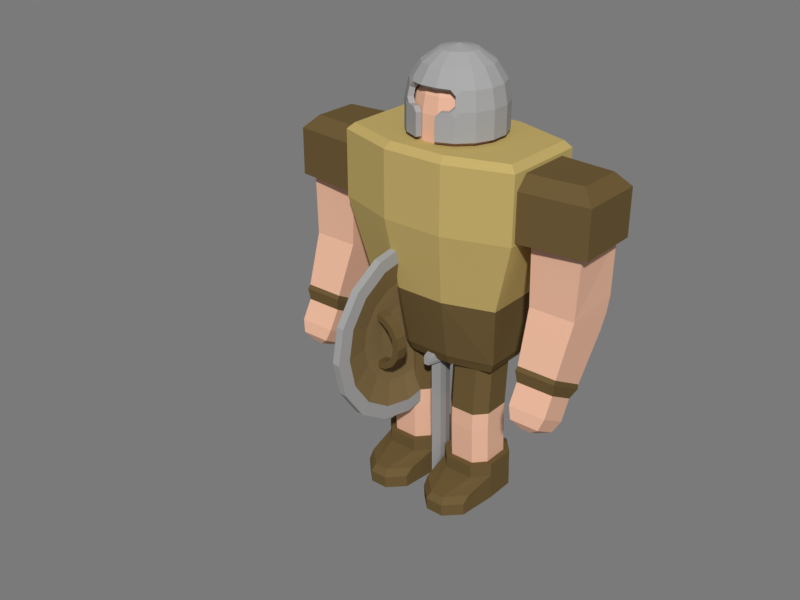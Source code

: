 # Source: Warrior.blend  (saved by Blender 2.79.0; exported with 4.5.12 LTS)
import bpy
from mathutils import Matrix  # noqa: F401  (used for matrix-valued properties, if any)

bpy.ops.wm.read_factory_settings(use_empty=True)
scene = bpy.context.scene
scene.name = 'Scene'

# ---- collections
col_collection_1 = bpy.data.collections.new('Collection 1'); scene.collection.children.link(col_collection_1)

# ---- materials (node trees are filled in below, after node groups)
mat_skin = bpy.data.materials.new('Skin')
mat_skin.alpha_threshold = 0.0
mat_skin.use_transparent_shadow = False
mat_skin.diffuse_color = (0.8, 0.4684, 0.3278, 1.0)
mat_skin.roughness = 0.5
mat_shirt = bpy.data.materials.new('Shirt')
mat_shirt.alpha_threshold = 0.0
mat_shirt.use_transparent_shadow = False
mat_shirt.diffuse_color = (0.5277, 0.3997, 0.1415, 1.0)
mat_shirt.roughness = 0.5
mat_leather = bpy.data.materials.new('Leather')
mat_leather.alpha_threshold = 0.0
mat_leather.use_transparent_shadow = False
mat_leather.diffuse_color = (0.1473, 0.09768, 0.03795, 1.0)
mat_leather.roughness = 0.5
mat_metal = bpy.data.materials.new('Metal')
mat_metal.alpha_threshold = 0.0
mat_metal.use_transparent_shadow = False
mat_metal.diffuse_color = (0.3672, 0.3672, 0.3672, 1.0)
mat_metal.roughness = 0.5
mat_wood = bpy.data.materials.new('Wood')
mat_wood.alpha_threshold = 0.0
mat_wood.use_transparent_shadow = False
mat_wood.diffuse_color = (0.233, 0.1607, 0.07013, 1.0)
mat_wood.roughness = 0.5

# ---- material node trees

# ---- world
world_world = bpy.data.worlds.new('World'); scene.world = world_world
world_world.use_nodes = True; world_world.node_tree.nodes.clear()
_N = world_world.node_tree.nodes; _L = world_world.node_tree.links
n0 = _N.new('ShaderNodeOutputWorld'); n0.name = 'World Output'; n0.location = (300, 300)
n1 = _N.new('ShaderNodeBackground'); n1.name = 'Background'; n1.location = (10, 300)
n1.inputs[0].default_value = (0.06525, 0.06525, 0.06525, 1.0)
n1.inputs[1].default_value = 3.0
_L.new(n1.outputs[0], n0.inputs[0])
n0.is_active_output = True
world_world.color = (0.05088, 0.05088, 0.05088)
world_world.use_sun_shadow = False
world_world.sun_shadow_jitter_overblur = 0.0
world_world.cycles.sampling_method = 'MANUAL'
world_world.light_settings.ao_factor = 0.25

# ---- meshes
me_cube_001 = bpy.data.meshes.new('Cube.001')
me_cube_001.from_pydata([(0.1808, -0.161, 2.075), (0.3261, -0.3211, 2.075), (0.3261, 0.3703, 2.075), (0.1808, 0.2103, 2.075), (0.6633, -0.3211, 2.075), (0.8086, -0.161, 2.075), (0.8086, 0.2103, 2.075), (0.6633, 0.3703, 2.075), (0.8082, -0.2083, 1.345), (0.8082, -0.2083, 1.091), (0.6629, -0.3683, 1.091), (0.6629, -0.3683, 1.345), (0.6629, 0.323, 1.345), (0.6629, 0.323, 1.091), (0.8082, 0.163, 1.091), (0.8082, 0.163, 1.345), (0.1804, 0.163, 1.345), (0.1804, 0.163, 1.091), (0.3257, 0.323, 1.091), (0.3257, 0.323, 1.345), (0.1804, -0.2083, 1.091), (0.1804, -0.2083, 1.345), (0.3257, -0.3683, 1.345), (0.3257, -0.3683, 1.091), (-1.016, -0.4569, 3.034), (-1.289, -0.5815, 4.029), (-1.289, 0.6382, 4.029), (-1.016, 0.5136, 3.034), (1.289, 0.6382, 4.029), (1.016, 0.5136, 3.034), (1.289, -0.5815, 4.029), (1.016, -0.4569, 3.034), (-0.8695, -0.2868, 2.036), (-0.9371, -0.3374, 2.186), (-0.8695, 0.3435, 2.036), (-0.9371, 0.3941, 2.186), (0.8695, -0.2868, 2.036), (0.9371, -0.3374, 2.186), (0.8695, 0.3435, 2.036), (0.9371, 0.3941, 2.186), (-1.201, -0.5215, 5.031), (-1.289, -0.5815, 4.943), (-1.201, 0.5782, 5.031), (-1.289, 0.6382, 4.943), (1.201, -0.5215, 5.031), (1.289, -0.5815, 4.943), (1.201, 0.5782, 5.031), (1.289, 0.6382, 4.943), (0.1806, -0.1824, 0.5642), (0.3259, 0.3489, 0.5642), (0.8084, 0.1889, 0.5642), (0.6631, -0.3424, 0.5642), (0.8084, -0.1824, 0.5642), (0.6631, 0.3489, 0.5642), (0.1806, 0.1889, 0.5642), (0.3259, -0.3424, 0.5642), (0.09894, -0.1918, 0.004708), (0.09936, -0.2146, 0.5628), (0.2902, 0.4286, 0.5677), (0.2911, 0.4503, 0.004708), (0.09953, 0.2425, 0.004708), (0.8903, 0.2197, 0.5656), (0.8898, 0.2425, 0.004708), (0.6983, 0.4503, 0.004708), (0.6981, -0.4224, 0.5608), (0.8904, -0.1918, 0.004708), (0.8897, -0.2146, 0.5629), (0.6988, 0.4286, 0.5677), (0.09877, 0.2197, 0.5656), (0.2909, -0.4224, 0.5607), (0.09926, -0.2092, 0.3781), (0.2904, 0.4338, 0.383), (0.8902, 0.2251, 0.3809), (0.6983, -0.4173, 0.3761), (0.8899, -0.2092, 0.3782), (0.6987, 0.4338, 0.383), (0.09895, 0.2251, 0.3809), (0.2908, -0.4173, 0.376), (0.1567, -0.735, 0.004708), (0.368, -0.944, 0.004708), (0.6214, -0.944, 0.004708), (0.8326, -0.735, 0.004708), (0.1569, -0.7473, 0.1814), (0.1408, -0.6395, 0.2806), (0.6211, -0.9557, 0.1793), (0.5928, -0.8876, 0.2695), (0.8483, -0.6396, 0.2806), (0.8323, -0.7473, 0.1815), (0.3682, -0.9557, 0.1793), (0.3954, -0.8867, 0.2697), (-0.04215, 0.2402, 5.91), (-0.07788, 0.4199, 5.784), (-0.1018, 0.5399, 5.595), (-1.542e-07, 0.02834, 5.954), (0.04215, 0.2402, 5.91), (0.07788, 0.4199, 5.784), (0.1018, 0.5399, 5.595), (0.1101, 0.582, 5.372), (0.12, 0.208, 5.91), (0.2218, 0.3603, 5.784), (0.2898, 0.462, 5.595), (0.3136, 0.4977, 5.372), (0.1796, 0.1484, 5.91), (0.3319, 0.2501, 5.784), (0.4337, 0.3181, 5.595), (0.4694, 0.342, 5.372), (0.2119, 0.07048, 5.91), (0.3915, 0.1062, 5.784), (0.5115, 0.1301, 5.595), (0.5537, 0.1385, 5.372), (0.2119, -0.01381, 5.91), (0.3915, -0.04954, 5.784), (0.5115, -0.07342, 5.595), (0.5537, -0.0818, 5.372), (0.1796, -0.09169, 5.91), (0.3319, -0.1934, 5.784), (0.4337, -0.2614, 5.595), (0.4694, -0.2853, 5.372), (0.12, -0.1513, 5.91), (0.2218, -0.3036, 5.784), (0.2898, -0.4053, 5.595), (0.3136, -0.4411, 5.372), (0.04215, -0.1836, 5.91), (0.07788, -0.3632, 5.784), (0.1018, -0.4832, 5.595), (0.1101, -0.5254, 5.372), (-0.04215, -0.1836, 5.91), (-0.07788, -0.3632, 5.784), (-0.1018, -0.4832, 5.595), (-0.1101, -0.5254, 5.372), (-0.12, -0.1513, 5.91), (-0.2218, -0.3036, 5.784), (-0.2898, -0.4053, 5.595), (-0.3136, -0.4411, 5.372), (-0.1796, -0.09169, 5.91), (-0.3319, -0.1934, 5.784), (-0.4337, -0.2614, 5.595), (-0.4694, -0.2853, 5.372), (-0.2119, -0.01381, 5.91), (-0.3915, -0.04954, 5.784), (-0.5115, -0.07342, 5.595), (-0.5537, -0.0818, 5.372), (-0.2119, 0.07048, 5.91), (-0.3915, 0.1062, 5.784), (-0.5115, 0.1301, 5.595), (-0.5537, 0.1385, 5.372), (-0.1796, 0.1484, 5.91), (-0.3319, 0.2501, 5.784), (-0.4337, 0.3181, 5.595), (-0.4694, 0.342, 5.372), (-0.12, 0.208, 5.91), (-0.2218, 0.3603, 5.784), (-0.2898, 0.462, 5.595), (-0.3136, 0.4977, 5.372), (-0.1101, 0.582, 5.372), (0.1101, 0.582, 5.014), (0.3136, 0.4977, 5.014), (0.4694, 0.342, 5.014), (0.5537, 0.1385, 5.014), (0.5537, -0.0818, 5.014), (0.4694, -0.2853, 5.014), (0.3136, -0.4411, 5.014), (0.1101, -0.5254, 5.014), (-0.1101, -0.5254, 5.014), (-0.3136, -0.4411, 5.014), (-0.4694, -0.2853, 5.014), (-0.5537, -0.0818, 5.014), (-0.5537, 0.1385, 5.014), (-0.4694, 0.342, 5.014), (-0.3136, 0.4977, 5.014), (-0.1101, 0.582, 5.014), (0.3385, -0.6816, 3.034), (-0.3385, -0.6816, 3.034), (0.4296, -0.8639, 4.029), (-0.4296, -0.8639, 4.029), (-0.3385, 0.7383, 3.034), (0.3385, 0.7383, 3.034), (-0.4296, 0.9205, 4.029), (0.4296, 0.9205, 4.029), (0.2898, 0.4894, 2.036), (-0.2898, 0.4894, 2.036), (-0.3124, 0.5634, 2.186), (0.3124, 0.5634, 2.186), (-0.2898, -0.4327, 2.036), (0.2898, -0.4327, 2.036), (0.3124, -0.5067, 2.186), (-0.3124, -0.5067, 2.186), (-0.4003, 0.8327, 5.031), (0.4003, 0.8327, 5.031), (0.4296, 0.9205, 4.943), (-0.4296, 0.9205, 4.943), (0.4003, -0.776, 5.031), (-0.4003, -0.776, 5.031), (-0.4296, -0.8639, 4.943), (0.4296, -0.8639, 4.943), (-0.3954, -0.8867, 0.2697), (-0.3682, -0.9557, 0.1793), (-0.8323, -0.7473, 0.1815), (-0.8483, -0.6396, 0.2806), (-0.5928, -0.8876, 0.2695), (-0.6211, -0.9557, 0.1793), (-0.1408, -0.6395, 0.2806), (-0.1569, -0.7473, 0.1814), (-0.8326, -0.735, 0.004708), (-0.6214, -0.944, 0.004708), (-0.368, -0.944, 0.004708), (-0.1567, -0.735, 0.004708), (-0.2908, -0.4173, 0.376), (-0.09895, 0.2251, 0.3809), (-0.6987, 0.4338, 0.383), (-0.8899, -0.2092, 0.3782), (-0.6983, -0.4173, 0.3761), (-0.8902, 0.2251, 0.3809), (-0.2904, 0.4338, 0.383), (-0.09926, -0.2092, 0.3781), (-0.2909, -0.4224, 0.5607), (-0.09877, 0.2197, 0.5656), (-0.6988, 0.4286, 0.5677), (-0.8897, -0.2146, 0.5629), (-0.8904, -0.1918, 0.004708), (-0.6981, -0.4224, 0.5608), (-0.6983, 0.4503, 0.004708), (-0.8898, 0.2425, 0.004708), (-0.8903, 0.2197, 0.5656), (-0.09953, 0.2425, 0.004708), (-0.2911, 0.4503, 0.004708), (-0.2902, 0.4286, 0.5677), (-0.09936, -0.2146, 0.5628), (-0.09894, -0.1918, 0.004708), (-0.3259, -0.3424, 0.5642), (-0.1806, 0.1889, 0.5642), (-0.6631, 0.3489, 0.5642), (-0.8084, -0.1824, 0.5642), (-0.6631, -0.3424, 0.5642), (-0.8084, 0.1889, 0.5642), (-0.3259, 0.3489, 0.5642), (-0.1806, -0.1824, 0.5642), (-0.3257, -0.3683, 1.091), (-0.3257, -0.3683, 1.345), (-0.1804, -0.2083, 1.345), (-0.1804, -0.2083, 1.091), (-0.3257, 0.323, 1.345), (-0.3257, 0.323, 1.091), (-0.1804, 0.163, 1.091), (-0.1804, 0.163, 1.345), (-0.8082, 0.163, 1.345), (-0.8082, 0.163, 1.091), (-0.6629, 0.323, 1.091), (-0.6629, 0.323, 1.345), (-0.6629, -0.3683, 1.345), (-0.6629, -0.3683, 1.091), (-0.8082, -0.2083, 1.091), (-0.8082, -0.2083, 1.345), (-0.6633, 0.3703, 2.075), (-0.8086, 0.2103, 2.075), (-0.8086, -0.161, 2.075), (-0.6633, -0.3211, 2.075), (-0.1808, 0.2103, 2.075), (-0.3261, 0.3703, 2.075), (-0.3261, -0.3211, 2.075), (-0.1808, -0.161, 2.075), (1.279, -0.5233, 4.07), (1.279, 0.58, 4.07), (2.221, -0.4287, 4.07), (2.221, 0.4854, 4.07), (1.405, 0.4438, 4.07), (1.405, -0.3399, 4.07), (2.101, 0.4438, 4.07), (2.101, -0.3399, 4.07), (1.41, 0.4303, 3.274), (1.433, -0.3481, 3.207), (2.095, 0.4303, 3.274), (1.42, 0.3869, 3.049), (2.085, 0.3869, 3.049), (2.072, -0.3481, 3.207), (1.433, 0.3042, 2.841), (2.072, 0.3042, 2.841), (2.026, -0.04786, 2.204), (1.48, -0.04786, 2.204), (1.48, -0.6047, 2.517), (2.026, -0.6047, 2.517), (1.472, -0.06952, 2.145), (1.472, -0.6439, 2.468), (2.034, -0.6439, 2.468), (2.034, -0.06952, 2.145), (1.495, -0.2202, 2.073), (1.495, -0.6266, 2.302), (2.011, -0.6266, 2.302), (2.011, -0.2202, 2.073), (1.279, -0.5233, 4.72), (1.279, -0.3522, 4.899), (1.279, 0.4089, 4.899), (1.279, 0.58, 4.72), (2.042, -0.287, 4.899), (2.221, -0.4287, 4.72), (2.042, 0.3437, 4.899), (2.221, 0.4854, 4.72), (1.495, -0.3682, 1.81), (1.682, -0.6076, 1.679), (1.55, -0.4853, 1.688), (1.682, -0.7618, 1.766), (1.495, -0.7745, 2.038), (1.55, -0.8178, 1.875), (2.011, -0.7745, 2.038), (1.823, -0.7618, 1.766), (1.956, -0.8178, 1.875), (1.823, -0.6076, 1.679), (2.011, -0.3682, 1.81), (1.956, -0.4853, 1.688), (-1.279, -0.5233, 4.07), (-1.279, 0.58, 4.07), (-2.221, -0.4287, 4.07), (-2.221, 0.4854, 4.07), (-1.405, 0.4438, 4.07), (-1.405, -0.3399, 4.07), (-2.101, 0.4438, 4.07), (-2.101, -0.3399, 4.07), (-1.41, 0.4303, 3.274), (-1.433, -0.3481, 3.207), (-2.095, 0.4303, 3.274), (-1.42, 0.3869, 3.049), (-2.085, 0.3869, 3.049), (-2.072, -0.3481, 3.207), (-1.433, 0.3042, 2.841), (-2.072, 0.3042, 2.841), (-2.026, -0.04786, 2.204), (-1.48, -0.04786, 2.204), (-1.48, -0.6047, 2.517), (-2.026, -0.6047, 2.517), (-1.472, -0.06952, 2.145), (-1.472, -0.6439, 2.468), (-2.034, -0.6439, 2.468), (-2.034, -0.06952, 2.145), (-1.495, -0.2202, 2.073), (-1.495, -0.6266, 2.302), (-2.011, -0.6266, 2.302), (-2.011, -0.2202, 2.073), (-1.279, -0.5233, 4.72), (-1.279, -0.3522, 4.899), (-1.279, 0.4089, 4.899), (-1.279, 0.58, 4.72), (-2.042, -0.287, 4.899), (-2.221, -0.4287, 4.72), (-2.042, 0.3437, 4.899), (-2.221, 0.4854, 4.72), (-1.495, -0.3682, 1.81), (-1.682, -0.6076, 1.679), (-1.55, -0.4853, 1.688), (-1.682, -0.7618, 1.766), (-1.495, -0.7745, 2.038), (-1.55, -0.8178, 1.875), (-2.011, -0.7745, 2.038), (-1.823, -0.7618, 1.766), (-1.956, -0.8178, 1.875), (-1.823, -0.6076, 1.679), (-2.011, -0.3682, 1.81), (-1.956, -0.4853, 1.688), (-0.04299, 0.2445, 6.003), (-0.07943, 0.4277, 5.874), (-0.1038, 0.5501, 5.681), (9.855e-07, 0.02833, 6.048), (0.04299, 0.2445, 6.003), (0.07944, 0.4277, 5.874), (0.1038, 0.5501, 5.681), (0.1123, 0.5931, 5.454), (0.1224, 0.2116, 6.003), (0.2262, 0.3669, 5.874), (0.2956, 0.4707, 5.681), (0.3199, 0.5071, 5.454), (0.1832, 0.1508, 6.003), (0.3386, 0.2545, 5.874), (0.4423, 0.3239, 5.681), (0.4788, 0.3482, 5.454), (0.2161, 0.07132, 6.003), (0.3994, 0.1078, 5.874), (0.5218, 0.1321, 5.681), (0.5648, 0.1407, 5.454), (0.2161, -0.01466, 6.003), (0.3994, -0.05111, 5.874), (0.5218, -0.07546, 5.681), (0.5648, -0.08401, 5.454), (0.1832, -0.0941, 6.003), (0.3386, -0.1979, 5.874), (0.4423, -0.2672, 5.681), (0.4788, -0.2916, 5.454), (0.1224, -0.1549, 6.003), (0.2262, -0.3102, 5.874), (0.04299, -0.1878, 6.003), (0.07944, -0.371, 5.874), (0.1038, -0.4934, 5.681), (-0.04299, -0.1878, 6.003), (-0.07943, -0.371, 5.874), (-0.1038, -0.4934, 5.681), (-0.1224, -0.1549, 6.003), (-0.2262, -0.3102, 5.874), (-0.1832, -0.0941, 6.003), (-0.3386, -0.1979, 5.874), (-0.4423, -0.2672, 5.681), (-0.4788, -0.2916, 5.454), (-0.2161, -0.01466, 6.003), (-0.3993, -0.0511, 5.874), (-0.5218, -0.07546, 5.681), (-0.5648, -0.08401, 5.454), (-0.2161, 0.07132, 6.003), (-0.3993, 0.1078, 5.874), (-0.5218, 0.1321, 5.681), (-0.5648, 0.1407, 5.454), (-0.1832, 0.1508, 6.003), (-0.3386, 0.2545, 5.874), (-0.4423, 0.3239, 5.681), (-0.4788, 0.3482, 5.454), (-0.1224, 0.2116, 6.003), (-0.2262, 0.3669, 5.874), (-0.2956, 0.4707, 5.681), (-0.3199, 0.5071, 5.454), (-0.1123, 0.5931, 5.454), (0.1123, 0.5931, 5.088), (0.3199, 0.5071, 5.088), (0.4788, 0.3482, 5.088), (0.5648, 0.1407, 5.088), (0.5648, -0.08401, 5.088), (0.4788, -0.2916, 5.088), (0.3199, -0.4505, 5.088), (0.1123, -0.5364, 5.088), (-0.1123, -0.5364, 5.088), (-0.3199, -0.4505, 5.088), (-0.4788, -0.2916, 5.088), (-0.5648, -0.08401, 5.088), (-0.5648, 0.1407, 5.088), (-0.4788, 0.3482, 5.088), (-0.3199, 0.5071, 5.088), (-0.1123, 0.5931, 5.088), (-0.04939, 0.2767, 6.075), (-0.09074, 0.4845, 5.928), (-0.1182, 0.6227, 5.71), (9.808e-07, 0.02833, 6.127), (0.04939, 0.2767, 6.075), (0.09074, 0.4845, 5.928), (0.1182, 0.6227, 5.71), (0.1278, 0.6708, 5.462), (0.1407, 0.2388, 6.075), (0.2584, 0.4151, 5.928), (0.3367, 0.5322, 5.71), (0.3639, 0.573, 5.462), (0.2105, 0.169, 6.075), (0.3867, 0.2867, 5.928), (0.5039, 0.365, 5.71), (0.5446, 0.3923, 5.462), (0.2483, 0.07772, 6.075), (0.4562, 0.1191, 5.928), (0.5944, 0.1466, 5.71), (0.6425, 0.1561, 5.462), (0.2483, -0.02106, 6.075), (0.4562, -0.06241, 5.928), (0.5944, -0.0899, 5.71), (0.6425, -0.09946, 5.462), (0.2105, -0.1123, 6.075), (0.3867, -0.2301, 5.928), (0.5039, -0.3084, 5.71), (0.5446, -0.3356, 5.462), (0.1407, -0.1822, 6.075), (0.2584, -0.3584, 5.928), (0.04939, -0.22, 6.075), (0.09074, -0.4279, 5.928), (0.1168, -0.5589, 5.725), (-0.04939, -0.22, 6.075), (-0.09074, -0.4279, 5.928), (-0.1168, -0.5589, 5.725), (-0.1407, -0.1822, 6.075), (-0.2584, -0.3584, 5.928), (-0.2105, -0.1123, 6.075), (-0.3867, -0.2301, 5.928), (-0.5039, -0.3084, 5.71), (-0.5446, -0.3356, 5.462), (-0.2483, -0.02106, 6.075), (-0.4562, -0.06241, 5.928), (-0.5944, -0.0899, 5.71), (-0.6425, -0.09946, 5.462), (-0.2483, 0.07772, 6.075), (-0.4562, 0.1191, 5.928), (-0.5944, 0.1466, 5.71), (-0.6425, 0.1561, 5.462), (-0.2105, 0.169, 6.075), (-0.3867, 0.2867, 5.928), (-0.5039, 0.365, 5.71), (-0.5446, 0.3923, 5.462), (-0.1407, 0.2388, 6.075), (-0.2584, 0.4151, 5.928), (-0.3367, 0.5322, 5.71), (-0.3639, 0.573, 5.462), (-0.1278, 0.6708, 5.462), (0.1279, 0.6711, 5.088), (0.3641, 0.5733, 5.088), (0.5449, 0.3924, 5.088), (0.6428, 0.1562, 5.088), (0.6428, -0.09953, 5.088), (0.5449, -0.3358, 5.088), (0.3641, -0.5166, 5.088), (0.1428, -0.6099, 5.088), (-0.1428, -0.6099, 5.088), (-0.3641, -0.5166, 5.088), (-0.5449, -0.3358, 5.088), (-0.6428, -0.09953, 5.088), (-0.6428, 0.1562, 5.088), (-0.5449, 0.3924, 5.088), (-0.3641, 0.5733, 5.088), (-0.1279, 0.6711, 5.088), (0.3024, -0.4243, 5.617), (0.2351, -0.439, 5.681), (0.2764, -0.3853, 5.735), (0.3404, -0.3692, 5.681), (0.2593, -0.4756, 5.454), (0.3132, -0.4404, 5.517), (0.3648, -0.4056, 5.454), (0.3199, -0.4505, 5.391), (0.1123, -0.5364, 5.391), (0.1709, -0.5122, 5.454), (-0.1709, -0.5122, 5.454), (-0.1123, -0.5364, 5.391), (-0.2351, -0.439, 5.681), (-0.3024, -0.4243, 5.617), (-0.3404, -0.3692, 5.681), (-0.2764, -0.3853, 5.735), (-0.3132, -0.4404, 5.517), (-0.2593, -0.4756, 5.454), (-0.3199, -0.4505, 5.391), (-0.3648, -0.4056, 5.454), (0.2794, -0.4946, 5.718), (0.3471, -0.4813, 5.651), (0.3851, -0.426, 5.714), (0.3197, -0.4427, 5.768), (0.3613, -0.503, 5.522), (0.308, -0.5392, 5.458), (0.3675, -0.514, 5.396), (0.4128, -0.4685, 5.46), (0.2011, -0.585, 5.455), (0.1428, -0.6099, 5.391), (-0.3471, -0.4813, 5.651), (-0.2794, -0.4946, 5.718), (-0.3197, -0.4427, 5.768), (-0.3851, -0.426, 5.714), (-0.308, -0.5392, 5.458), (-0.3613, -0.503, 5.522), (-0.4128, -0.4685, 5.46), (-0.3675, -0.514, 5.396), (-0.1428, -0.6099, 5.391), (-0.2011, -0.585, 5.455)], [], [(187, 42, 40, 192), (28, 47, 45, 30), (25, 41, 43, 26), (186, 172, 24, 33), (178, 189, 47, 28), (11, 4, 1, 22), (15, 6, 5, 8), (18, 19, 12, 13), (6, 7, 2, 3, 0, 1, 4, 5), (21, 0, 3, 16), (19, 2, 7, 12), (49, 18, 13, 53), (23, 22, 21, 20), (55, 23, 20, 48), (19, 18, 17, 16), (2, 19, 16, 3), (22, 1, 0, 21), (49, 53, 67, 58), (15, 14, 13, 12), (6, 15, 12, 7), (11, 10, 9, 8), (4, 11, 8, 5), (182, 176, 29, 39), (172, 174, 25, 24), (48, 20, 17, 54), (29, 28, 30, 31), (39, 29, 31, 37), (176, 178, 28, 29), (179, 38, 36, 184), (24, 25, 26, 27), (34, 32, 33, 35), (180, 34, 35, 181), (36, 38, 39, 37), (184, 36, 37, 185), (33, 24, 27, 35), (20, 21, 16, 17), (50, 14, 9, 52), (14, 15, 8, 9), (51, 10, 23, 55), (10, 11, 22, 23), (40, 42, 43, 41), (188, 46, 47, 189), (46, 44, 45, 47), (192, 40, 41, 193), (174, 193, 41, 25), (55, 48, 57, 69), (10, 51, 52, 9), (14, 50, 53, 13), (18, 49, 54, 17), (54, 49, 58, 68), (53, 50, 61, 67), (71, 59, 60, 76), (72, 62, 63, 75), (73, 64, 69, 77), (72, 61, 66, 74), (70, 57, 68, 76), (77, 69, 57, 70), (71, 58, 67, 75), (51, 55, 69, 64), (50, 52, 66, 61), (48, 54, 68, 57), (52, 51, 64, 66), (59, 71, 75, 63), (222, 221, 225, 224, 228, 206, 205, 204, 203, 219), (56, 70, 76, 60), (62, 72, 74, 65), (84, 80, 81, 87), (64, 73, 74, 66), (61, 72, 75, 67), (58, 71, 76, 68), (80, 84, 88, 79), (85, 86, 74, 73), (65, 74, 86, 87, 81), (79, 88, 82, 78), (73, 77, 89, 85), (89, 83, 82, 88), (85, 89, 88, 84), (84, 87, 86, 85), (70, 56, 78, 82, 83), (70, 83, 89, 77), (154, 92, 96, 97), (91, 90, 94, 95), (92, 91, 95, 96), (90, 93, 94), (95, 94, 98, 99), (96, 95, 99, 100), (94, 93, 98), (97, 96, 100, 101), (100, 99, 103, 104), (98, 93, 102), (101, 100, 104, 105), (99, 98, 102, 103), (102, 93, 106), (105, 104, 108, 109), (103, 102, 106, 107), (104, 103, 107, 108), (109, 108, 112, 113), (107, 106, 110, 111), (108, 107, 111, 112), (106, 93, 110), (112, 111, 115, 116), (110, 93, 114), (113, 112, 116, 117), (111, 110, 114, 115), (116, 115, 119, 120), (114, 93, 118), (117, 116, 120, 121), (115, 114, 118, 119), (121, 120, 124, 125), (119, 118, 122, 123), (120, 119, 123, 124), (118, 93, 122), (125, 124, 128, 129), (123, 122, 126, 127), (124, 123, 127, 128), (122, 93, 126), (128, 127, 131, 132), (126, 93, 130), (129, 128, 132, 133), (127, 126, 130, 131), (132, 131, 135, 136), (130, 93, 134), (133, 132, 136, 137), (131, 130, 134, 135), (137, 136, 140, 141), (135, 134, 138, 139), (136, 135, 139, 140), (134, 93, 138), (139, 138, 142, 143), (140, 139, 143, 144), (138, 93, 142), (141, 140, 144, 145), (144, 143, 147, 148), (142, 93, 146), (145, 144, 148, 149), (143, 142, 146, 147), (146, 93, 150), (149, 148, 152, 153), (147, 146, 150, 151), (148, 147, 151, 152), (153, 152, 92, 154), (151, 150, 90, 91), (152, 151, 91, 92), (150, 93, 90), (133, 137, 165, 164), (101, 105, 157, 156), (105, 109, 158, 157), (154, 97, 155, 170), (97, 101, 156, 155), (145, 149, 168, 167), (149, 153, 169, 168), (137, 141, 166, 165), (129, 133, 164, 163), (125, 129, 163, 162), (141, 145, 167, 166), (121, 125, 162, 161), (117, 121, 161, 160), (113, 117, 160, 159), (153, 154, 170, 169), (109, 113, 159, 158), (155, 156, 157, 158, 159, 160, 161, 162, 163, 164, 165, 166, 167, 168, 169, 170), (30, 45, 194, 173), (173, 194, 193, 174), (44, 191, 194, 45), (191, 192, 193, 194), (42, 187, 190, 43), (187, 188, 189, 190), (32, 183, 186, 33), (183, 184, 185, 186), (38, 179, 182, 39), (179, 180, 181, 182), (34, 180, 183, 32), (180, 179, 184, 183), (27, 26, 177, 175), (175, 177, 178, 176), (31, 30, 173, 171), (171, 173, 174, 172), (35, 27, 175, 181), (181, 175, 176, 182), (26, 43, 190, 177), (177, 190, 189, 178), (37, 31, 171, 185), (185, 171, 172, 186), (46, 188, 191, 44), (188, 187, 192, 191), (214, 207, 195, 201), (214, 201, 202, 206, 228), (200, 199, 198, 197), (199, 200, 196, 195), (195, 196, 202, 201), (211, 199, 195, 207), (205, 206, 202, 196), (219, 203, 197, 198, 210), (199, 211, 210, 198), (204, 205, 196, 200), (226, 216, 208, 213), (223, 217, 209, 212), (220, 218, 210, 211), (200, 197, 203, 204), (222, 219, 210, 212), (228, 224, 208, 214), (225, 221, 209, 213), (232, 218, 220, 233), (236, 227, 216, 230), (234, 223, 218, 232), (233, 220, 215, 229), (213, 209, 217, 226), (207, 214, 227, 215), (214, 208, 216, 227), (212, 210, 218, 223), (211, 207, 215, 220), (212, 209, 221, 222), (213, 208, 224, 225), (231, 217, 223, 234), (230, 216, 226, 235), (242, 243, 230, 235), (246, 247, 231, 234), (250, 251, 232, 233), (229, 215, 227, 236), (250, 237, 238, 249), (233, 229, 237, 250), (246, 251, 252, 245), (234, 232, 251, 246), (240, 243, 244, 239), (236, 230, 243, 240), (256, 255, 252, 249), (249, 252, 251, 250), (254, 253, 248, 245), (245, 248, 247, 246), (235, 226, 217, 231), (238, 239, 260, 259), (258, 257, 244, 241), (241, 244, 243, 242), (229, 236, 240, 237), (237, 240, 239, 238), (235, 231, 247, 242), (241, 248, 253, 258), (239, 244, 257, 260), (254, 255, 256, 259, 260, 257, 258, 253), (242, 247, 248, 241), (245, 252, 255, 254), (249, 238, 259, 256), (62, 65, 81, 80, 79, 78, 56, 60, 59, 63), (295, 291, 290, 293), (264, 296, 294, 263), (261, 289, 290, 291, 292, 262), (264, 263, 268, 267), (262, 292, 296, 264), (267, 268, 274, 271), (263, 261, 266, 268), (262, 264, 267, 265), (261, 262, 265, 266), (270, 269, 272), (266, 265, 269, 270), (268, 266, 270, 274), (265, 267, 271, 269), (269, 271, 273, 272), (271, 274, 273), (274, 270, 279, 280), (272, 273, 276, 275), (273, 274, 276), (270, 272, 275), (283, 282, 286, 287), (277, 280, 283, 284), (276, 274, 280, 277), (275, 276, 277, 278), (270, 275, 278, 279), (280, 279, 282, 283), (279, 278, 281, 282), (278, 277, 284, 281), (288, 287, 303, 307), (284, 283, 287, 288), (281, 284, 288, 285), (282, 281, 285, 286), (291, 295, 296, 292), (295, 293, 294, 296), (293, 290, 289, 294), (263, 294, 289, 261), (285, 288, 307, 297), (287, 286, 301, 303), (306, 304, 300, 298), (298, 300, 302, 299), (299, 302, 301, 297), (304, 306, 308, 305), (305, 308, 307, 303), (306, 298, 299, 308), (308, 299, 297, 307), (300, 304, 305, 302), (302, 305, 303, 301), (286, 285, 297, 301), (343, 341, 338, 339), (312, 311, 342, 344), (309, 310, 340, 339, 338, 337), (312, 315, 316, 311), (310, 312, 344, 340), (315, 319, 322, 316), (311, 316, 314, 309), (310, 313, 315, 312), (309, 314, 313, 310), (318, 320, 317), (314, 318, 317, 313), (316, 322, 318, 314), (313, 317, 319, 315), (317, 320, 321, 319), (319, 321, 322), (322, 328, 327, 318), (320, 323, 324, 321), (321, 324, 322), (318, 323, 320), (331, 335, 334, 330), (325, 332, 331, 328), (324, 325, 328, 322), (323, 326, 325, 324), (318, 327, 326, 323), (328, 331, 330, 327), (327, 330, 329, 326), (326, 329, 332, 325), (336, 355, 351, 335), (332, 336, 335, 331), (329, 333, 336, 332), (330, 334, 333, 329), (339, 340, 344, 343), (343, 344, 342, 341), (341, 342, 337, 338), (311, 309, 337, 342), (333, 345, 355, 336), (335, 351, 349, 334), (354, 346, 348, 352), (346, 347, 350, 348), (347, 345, 349, 350), (352, 353, 356, 354), (353, 351, 355, 356), (354, 356, 347, 346), (356, 355, 345, 347), (348, 350, 353, 352), (350, 349, 351, 353), (334, 349, 345, 333), (415, 364, 363, 359), (358, 362, 361, 357), (359, 363, 362, 358), (357, 361, 360), (362, 366, 365, 361), (363, 367, 366, 362), (361, 365, 360), (364, 368, 367, 363), (367, 371, 370, 366), (365, 369, 360), (368, 372, 371, 367), (366, 370, 369, 365), (369, 373, 360), (372, 376, 375, 371), (370, 374, 373, 369), (371, 375, 374, 370), (376, 380, 379, 375), (374, 378, 377, 373), (375, 379, 378, 374), (373, 377, 360), (379, 383, 382, 378), (377, 381, 360), (380, 384, 383, 379), (378, 382, 381, 377), (507, 512, 531, 528), (381, 385, 360), (384, 421, 422, 514, 513), (382, 386, 385, 381), (386, 388, 387, 385), (389, 508, 527, 464), (385, 387, 360), (388, 391, 390, 387), (389, 392, 391, 388), (387, 390, 360), (523, 526, 398, 397, 521, 520), (390, 393, 360), (391, 394, 393, 390), (523, 520, 537, 542), (393, 395, 360), (519, 392, 467, 538), (394, 396, 395, 393), (398, 402, 401, 397), (396, 400, 399, 395), (397, 401, 400, 396), (395, 399, 360), (400, 404, 403, 399), (401, 405, 404, 400), (399, 403, 360), (402, 406, 405, 401), (405, 409, 408, 404), (403, 407, 360), (406, 410, 409, 405), (404, 408, 407, 403), (407, 411, 360), (410, 414, 413, 409), (408, 412, 411, 407), (409, 413, 412, 408), (414, 415, 359, 413), (412, 358, 357, 411), (413, 359, 358, 412), (411, 357, 360), (527, 530, 461, 463, 464), (368, 417, 418, 372), (372, 418, 419, 376), (415, 431, 416, 364), (364, 416, 417, 368), (406, 428, 429, 410), (410, 429, 430, 414), (398, 426, 427, 402), (424, 518, 545, 499), (402, 427, 428, 406), (515, 423, 498, 536), (511, 516, 535, 532), (380, 420, 421, 384), (414, 430, 431, 415), (376, 419, 420, 380), (490, 434, 438, 439), (433, 432, 436, 437), (434, 433, 437, 438), (432, 435, 436), (437, 436, 440, 441), (438, 437, 441, 442), (436, 435, 440), (439, 438, 442, 443), (442, 441, 445, 446), (440, 435, 444), (443, 442, 446, 447), (441, 440, 444, 445), (444, 435, 448), (447, 446, 450, 451), (445, 444, 448, 449), (446, 445, 449, 450), (451, 450, 454, 455), (449, 448, 452, 453), (450, 449, 453, 454), (448, 435, 452), (454, 453, 457, 458), (452, 435, 456), (455, 454, 458, 459), (453, 452, 456, 457), (459, 534, 533, 497, 496), (456, 435, 460), (458, 457, 461, 530, 529), (457, 456, 460, 461), (461, 460, 462, 463), (459, 458, 529, 528, 531, 534), (460, 435, 462), (463, 462, 465, 466), (464, 463, 466, 467), (462, 435, 465), (543, 542, 537, 540, 472, 473), (465, 435, 468), (466, 465, 468, 469), (467, 466, 469, 539, 538), (468, 435, 470), (545, 546, 541, 544, 500, 499), (469, 468, 470, 471), (473, 472, 476, 477), (471, 470, 474, 475), (472, 471, 475, 476), (470, 435, 474), (475, 474, 478, 479), (476, 475, 479, 480), (474, 435, 478), (477, 476, 480, 481), (480, 479, 483, 484), (478, 435, 482), (481, 480, 484, 485), (479, 478, 482, 483), (482, 435, 486), (485, 484, 488, 489), (483, 482, 486, 487), (484, 483, 487, 488), (489, 488, 434, 490), (487, 486, 432, 433), (488, 487, 433, 434), (486, 435, 432), (443, 447, 493, 492), (447, 451, 494, 493), (490, 439, 491, 506), (439, 443, 492, 491), (481, 485, 504, 503), (485, 489, 505, 504), (473, 477, 502, 501), (544, 543, 473, 501, 500), (477, 481, 503, 502), (540, 539, 469, 471, 472), (533, 532, 535, 536, 498, 497), (455, 459, 496, 495), (489, 490, 506, 505), (451, 455, 495, 494), (416, 431, 506, 491), (517, 518, 424, 425, 525, 524), (425, 424, 499, 500), (417, 416, 491, 492), (526, 525, 425, 426, 398), (426, 425, 500, 501), (392, 389, 464, 467), (418, 417, 492, 493), (427, 426, 501, 502), (511, 514, 422, 423, 515, 516), (419, 418, 493, 494), (384, 513, 512, 507, 510, 383), (428, 427, 502, 503), (383, 510, 509, 386, 382), (420, 419, 494, 495), (429, 428, 503, 504), (522, 521, 397, 396, 394), (421, 420, 495, 496), (430, 429, 504, 505), (517, 524, 541, 546), (422, 421, 496, 497), (431, 430, 505, 506), (392, 519, 522, 394, 391), (423, 422, 497, 498), (507, 508, 509, 510), (511, 512, 513, 514), (519, 520, 521, 522), (523, 524, 525, 526), (527, 528, 529, 530), (531, 532, 533, 534), (537, 538, 539, 540), (541, 542, 543, 544), (523, 542, 541, 524), (545, 518, 517, 546), (537, 520, 519, 538), (515, 536, 535, 516), (531, 512, 511, 532), (527, 508, 507, 528), (509, 508, 389, 388, 386)])
me_cube_001.polygons.foreach_set('material_index', [1, 1, 1, 2, 1, 2, 2, 0, 0, 2, 2, 0, 0, 0, 0, 2, 2, 2, 0, 2, 0, 2, 2, 1, 0, 1, 2, 1, 2, 1, 2, 2, 2, 2, 2, 0, 0, 0, 0, 0, 1, 1, 1, 1, 1, 2, 0, 0, 0, 2, 2, 2, 2, 2, 2, 2, 2, 2, 2, 2, 2, 2, 2, 2, 2, 2, 2, 2, 2, 2, 2, 2, 2, 2, 2, 2, 2, 2, 2, 2, 0, 0, 0, 0, 0, 0, 0, 0, 0, 0, 0, 0, 0, 0, 0, 0, 0, 0, 0, 0, 0, 0, 0, 0, 0, 0, 0, 0, 0, 0, 0, 0, 0, 0, 0, 0, 0, 0, 0, 0, 0, 0, 0, 0, 0, 0, 0, 0, 0, 0, 0, 0, 0, 0, 0, 0, 0, 0, 0, 0, 0, 0, 0, 0, 0, 0, 0, 0, 0, 0, 0, 0, 0, 0, 0, 0, 0, 0, 0, 0, 0, 1, 1, 1, 1, 1, 1, 2, 2, 2, 2, 2, 2, 1, 1, 1, 1, 2, 2, 1, 1, 2, 2, 1, 1, 2, 2, 2, 2, 2, 2, 2, 2, 2, 2, 2, 2, 2, 2, 2, 2, 2, 2, 2, 2, 2, 2, 2, 2, 2, 2, 2, 2, 2, 2, 0, 0, 0, 2, 0, 0, 0, 0, 0, 0, 2, 0, 2, 0, 2, 2, 2, 0, 0, 0, 0, 2, 2, 0, 0, 2, 2, 2, 2, 2, 2, 2, 2, 0, 2, 2, 2, 0, 0, 0, 0, 0, 0, 0, 0, 0, 0, 2, 2, 0, 0, 0, 2, 2, 2, 0, 2, 2, 2, 2, 2, 2, 2, 0, 0, 0, 0, 0, 0, 0, 0, 0, 0, 0, 0, 2, 2, 2, 2, 2, 0, 2, 2, 2, 0, 0, 0, 0, 0, 0, 0, 0, 0, 0, 2, 2, 0, 0, 0, 2, 2, 2, 0, 2, 2, 2, 2, 2, 2, 2, 0, 0, 0, 0, 0, 0, 0, 0, 0, 0, 0, 0, 3, 3, 3, 3, 3, 3, 3, 3, 3, 3, 3, 3, 3, 3, 3, 3, 3, 3, 3, 3, 3, 3, 3, 3, 3, 3, 3, 3, 3, 3, 3, 3, 3, 3, 3, 3, 3, 3, 3, 3, 3, 3, 3, 3, 3, 3, 3, 3, 3, 3, 3, 3, 3, 3, 3, 3, 3, 3, 3, 3, 3, 3, 3, 3, 3, 3, 3, 3, 3, 3, 3, 3, 3, 3, 3, 3, 3, 3, 3, 3, 3, 3, 3, 3, 3, 3, 3, 3, 3, 3, 3, 3, 3, 3, 3, 3, 3, 3, 3, 3, 3, 3, 3, 3, 3, 3, 3, 3, 3, 3, 3, 3, 3, 3, 3, 3, 3, 3, 3, 3, 3, 3, 3, 3, 3, 3, 3, 3, 3, 3, 3, 3, 3, 3, 3, 3, 3, 3, 3, 3, 3, 3, 3, 3, 3, 3, 3, 3, 3, 3, 3, 3, 3, 3, 3, 3, 3, 3, 3, 3, 3, 3, 3, 3, 3, 3, 3, 3, 3, 3, 3, 3, 3, 3, 3, 3, 3, 3, 3, 3, 3, 3, 3, 3, 3, 3, 3, 3, 3, 3])
me_cube_001.materials.append(mat_skin)
me_cube_001.materials.append(mat_shirt)
me_cube_001.materials.append(mat_leather)
me_cube_001.materials.append(mat_metal)
me_cube_001.use_remesh_preserve_volume = False
me_cube_001.use_remesh_preserve_attributes = False
me_cube_001.use_mirror_vertex_groups = False
me_cube_001.update()
me_cylinder_001 = bpy.data.meshes.new('Cylinder.001')
me_cylinder_001.from_pydata([(0.07857, -1.095, 0.6383), (0.1109, -1.253, 0.1709), (0.1383, -1.221, -0.3218), (0.1566, -1.002, -0.7648), (0.163, -0.6297, -1.091), (0.1566, -0.1615, -1.25), (0.1383, 0.3317, -1.218), (0.1109, 0.7747, -1.0), (0.07857, 1.1, -0.6292), (0.04625, 1.259, -0.1618), (0.01886, 1.226, 0.3309), (0.0005488, 1.007, 0.7739), (-0.00588, 0.6349, 1.1), (0.000548, 0.1668, 1.259), (0.01885, -0.3264, 1.227), (0.04625, -0.7695, 1.009), (0.01797, -1.073, 0.1415), (-0.009623, -0.9373, 0.5404), (0.04135, -1.045, -0.2791), (0.05698, -0.8576, -0.6573), (0.06247, -0.5401, -0.9355), (0.05698, -0.1404, -1.071), (0.04135, 0.2806, -1.044), (0.01797, 0.6588, -0.8581), (-0.009621, 0.9367, -0.5415), (-0.03721, 1.072, -0.1426), (-0.0606, 1.044, 0.278), (-0.07622, 0.8569, 0.6562), (-0.08171, 0.5395, 0.9344), (-0.07622, 0.1398, 1.07), (-0.0606, -0.2812, 1.043), (-0.03721, -0.6594, 0.857), (-0.002213, -1.257, 0.1644), (-0.03453, -1.099, 0.6317), (0.02518, -1.224, -0.3283), (0.04349, -1.005, -0.7713), (0.04992, -0.6335, -1.097), (0.04349, -0.1653, -1.256), (0.02519, 0.3279, -1.225), (-0.002211, 0.771, -1.007), (-0.03453, 1.096, -0.6357), (-0.06684, 1.255, -0.1684), (-0.09424, 1.222, 0.3243), (-0.1125, 1.003, 0.7673), (-0.119, 0.6312, 1.093), (-0.1125, 0.163, 1.252), (-0.09424, -0.3302, 1.221), (-0.06685, -0.7733, 1.003), (-0.1111, -0.3857, 0.04356), (-0.1209, -0.3376, 0.1856), (-0.1028, -0.3758, -0.1062), (-0.09721, -0.3092, -0.2408), (-0.09526, -0.1962, -0.3398), (-0.09721, -0.05391, -0.3882), (-0.1028, 0.09595, -0.3785), (-0.1111, 0.2306, -0.3123), (-0.1209, 0.3295, -0.1996), (-0.1307, 0.3776, -0.05755), (-0.1391, 0.3677, 0.09217), (-0.1446, 0.3011, 0.2268), (-0.1466, 0.1881, 0.3258), (-0.1446, 0.04584, 0.3742), (-0.1391, -0.104, 0.3645), (-0.1307, -0.2387, 0.2983), (-0.1133, 0.7238, -0.1018), (-0.1291, 0.7048, 0.1834), (-0.06001, -0.7111, -0.1943), (-0.04941, -0.5844, -0.4507), (-0.1397, 0.5781, 0.4398), (-0.04569, -0.3691, -0.6393), (-0.1434, 0.3628, 0.6284), (-0.04941, -0.09815, -0.7314), (-0.1397, 0.09184, 0.7205), (-0.06001, 0.1873, -0.713), (-0.1291, -0.1936, 0.7021), (-0.07587, 0.4437, -0.5869), (-0.1133, -0.45, 0.576), (-0.09457, 0.6321, -0.3722), (-0.09457, -0.6384, 0.3613), (-0.07587, -0.7301, 0.09082), (-0.02535, -1.074, 0.139), (-0.02514, -1.183, 0.1532), (-0.05553, -1.034, 0.5926), (-0.05293, -0.9388, 0.5379), (-0.001959, -1.046, -0.2816), (0.0006125, -1.152, -0.31), (0.01367, -0.859, -0.6598), (0.01782, -0.946, -0.7265), (0.01916, -0.5415, -0.938), (0.02387, -0.5963, -1.033), (0.01367, -0.1419, -1.074), (0.01782, -0.1562, -1.182), (-0.001958, 0.2791, -1.047), (0.000614, 0.3075, -1.153), (-0.02535, 0.6574, -0.8606), (-0.02514, 0.724, -0.9477), (-0.05293, 0.9352, -0.544), (-0.05553, 1.03, -0.599), (-0.08052, 1.07, -0.1451), (-0.08591, 1.179, -0.1596), (-0.1039, 1.042, 0.2755), (-0.1117, 1.148, 0.3036), (-0.1195, 0.8555, 0.6537), (-0.1289, 0.9423, 0.7201), (-0.125, 0.538, 0.9319), (-0.1349, 0.5926, 1.026), (-0.1195, 0.1383, 1.068), (-0.1289, 0.1525, 1.176), (-0.1039, -0.2827, 1.041), (-0.1117, -0.3112, 1.146), (-0.08052, -0.6609, 0.8545), (-0.08591, -0.7277, 0.9413), (0.1295, -1.042, -0.274), (0.1452, -0.8546, -0.6522), (0.1062, 0.6617, -0.853), (0.07857, 0.9396, -0.5364), (0.05098, 1.075, -0.1375), (0.02759, 1.047, 0.2831), (0.01197, 0.8599, 0.6613), (0.01197, 0.1427, 1.075), (0.05098, -0.6565, 0.8621), (0.1062, -1.07, 0.1466), (0.07857, -0.9344, 0.5455), (0.1507, -0.5372, -0.9304), (0.1452, -0.1375, -1.066), (0.1295, 0.2835, -1.039), (0.006478, 0.5424, 0.9395), (0.02759, -0.2783, 1.048), (-0.02292, -0.3828, 0.04866), (-0.03274, -0.3346, 0.1907), (-0.0146, -0.3728, -0.1011), (-0.009033, -0.3063, -0.2357), (-0.00708, -0.1932, -0.3347), (-0.009033, -0.05097, -0.3831), (-0.0146, 0.09889, -0.3734), (-0.02292, 0.2335, -0.3072), (-0.03274, 0.3325, -0.1945), (-0.04256, 0.3806, -0.05245), (-0.05089, 0.3706, 0.09726), (-0.05645, 0.3041, 0.2319), (-0.0584, 0.1911, 0.3309), (-0.05645, 0.04878, 0.3793), (-0.05089, -0.1011, 0.3696), (-0.04256, -0.2357, 0.3034), (-0.0251, 0.7268, -0.09666), (-0.04095, 0.7078, 0.1885), (0.02817, -0.7082, -0.1892), (0.03876, -0.5814, -0.4456), (-0.05155, 0.581, 0.4449), (0.04248, -0.3662, -0.6342), (-0.05527, 0.3657, 0.6335), (0.03876, -0.09521, -0.7263), (-0.05155, 0.09478, 0.7256), (0.02817, 0.1902, -0.7079), (-0.04095, -0.1906, 0.7072), (0.01231, 0.4467, -0.5818), (-0.0251, -0.4471, 0.5811), (-0.006391, 0.6351, -0.3671), (-0.006392, -0.6355, 0.3664), (0.01231, -0.7272, 0.09592), (-0.01877, -0.5955, -0.2146), (-0.02874, -0.5209, -0.08531), (-0.01877, -0.5118, -0.263), (-0.02874, -0.4371, -0.1336), (0.1372, -0.5634, -0.2211), (0.1272, -0.4887, -0.09184), (0.1003, -0.4873, -0.2679), (0.09029, -0.4126, -0.1386), (0.2694, -0.4823, -0.2578), (0.2594, -0.4076, -0.1285), (0.2012, -0.4254, -0.2959), (0.1912, -0.3507, -0.1666), (0.3577, -0.3646, -0.3189), (0.3477, -0.2899, -0.1896), (0.2686, -0.3355, -0.3426), (0.2586, -0.2609, -0.2133), (0.3887, -0.2282, -0.3953), (0.3788, -0.1535, -0.266), (0.2923, -0.2314, -0.4008), (0.2823, -0.1568, -0.2715), (0.3577, -0.09389, -0.4752), (0.3478, -0.01923, -0.3459), (0.2686, -0.1289, -0.4619), (0.2586, -0.05424, -0.3326), (0.2694, 0.01791, -0.5466), (0.2594, 0.09257, -0.4173), (0.2012, -0.04357, -0.5163), (0.1912, 0.03109, -0.387), (0.1372, 0.09017, -0.5985), (0.1272, 0.1648, -0.4692), (0.1003, 0.01159, -0.556), (0.09029, 0.08625, -0.4266), (-0.01877, 0.1119, -0.623), (-0.02874, 0.1865, -0.4937), (-0.01877, 0.02816, -0.5747), (-0.02874, 0.1028, -0.4454), (-0.08291, -0.1153, 0.6172), (-0.07294, -0.1899, 0.4878), (-0.08291, -0.03156, 0.5688), (-0.07294, -0.1062, 0.4395), (0.07304, -0.08315, 0.6106), (0.08301, -0.1578, 0.4813), (0.03613, -0.007034, 0.5638), (0.0461, -0.08169, 0.4345), (0.2052, -0.002065, 0.574), (0.2152, -0.07672, 0.4447), (0.137, 0.05486, 0.5359), (0.147, -0.0198, 0.4066), (0.2936, 0.1156, 0.5129), (0.3036, 0.04097, 0.3836), (0.2045, 0.1447, 0.4892), (0.2144, 0.07004, 0.3599), (0.3246, 0.252, 0.4365), (0.3346, 0.1774, 0.3072), (0.2281, 0.2488, 0.4309), (0.2381, 0.1741, 0.3016), (0.2936, 0.3863, 0.3566), (0.3036, 0.3117, 0.2273), (0.2045, 0.3513, 0.3699), (0.2144, 0.2767, 0.2406), (0.2052, 0.4981, 0.2852), (0.2152, 0.4235, 0.1559), (0.137, 0.4367, 0.3155), (0.147, 0.362, 0.1861), (0.07304, 0.5704, 0.2333), (0.08301, 0.4957, 0.104), (0.03613, 0.4918, 0.2758), (0.0461, 0.4172, 0.1465), (-0.08291, 0.5921, 0.2087), (-0.07294, 0.5175, 0.07943), (-0.08291, 0.5084, 0.2571), (-0.07294, 0.4337, 0.1278)], [], [(1, 32, 34, 2), (2, 34, 35, 3), (3, 35, 36, 4), (4, 36, 37, 5), (5, 37, 38, 6), (6, 38, 39, 7), (7, 39, 40, 8), (8, 40, 41, 9), (9, 41, 42, 10), (10, 42, 43, 11), (11, 43, 44, 12), (12, 44, 45, 13), (13, 45, 46, 14), (14, 46, 47, 15), (27, 28, 104, 102), (15, 47, 33, 0), (10, 11, 118, 117), (65, 64, 57, 58), (43, 42, 101, 103), (41, 40, 97, 99), (40, 39, 95, 97), (39, 38, 93, 95), (38, 37, 91, 93), (37, 36, 89, 91), (26, 27, 102, 100), (18, 19, 86, 84), (20, 21, 90, 88), (42, 41, 99, 101), (30, 31, 110, 108), (32, 33, 82, 81), (23, 24, 96, 94), (28, 29, 106, 104), (21, 22, 92, 90), (25, 26, 100, 98), (19, 20, 88, 86), (24, 25, 98, 96), (16, 18, 84, 80), (29, 30, 108, 106), (22, 23, 94, 92), (44, 43, 103, 105), (45, 44, 105, 107), (46, 45, 107, 109), (34, 32, 81, 85), (47, 46, 109, 111), (31, 17, 83, 110), (33, 47, 111, 82), (35, 34, 85, 87), (36, 35, 87, 89), (0, 33, 32, 1), (48, 49, 63, 62, 61, 60, 59, 58, 57, 56, 55, 54, 53, 52, 51, 50), (67, 66, 50, 51), (68, 65, 58, 59), (69, 67, 51, 52), (70, 68, 59, 60), (71, 69, 52, 53), (72, 70, 60, 61), (73, 71, 53, 54), (74, 72, 61, 62), (75, 73, 54, 55), (76, 74, 62, 63), (77, 75, 55, 56), (79, 78, 49, 48), (78, 76, 63, 49), (64, 77, 56, 57), (66, 79, 48, 50), (18, 16, 79, 66), (25, 24, 77, 64), (17, 31, 76, 78), (16, 17, 78, 79), (24, 23, 75, 77), (31, 30, 74, 76), (23, 22, 73, 75), (30, 29, 72, 74), (22, 21, 71, 73), (29, 28, 70, 72), (21, 20, 69, 71), (28, 27, 68, 70), (20, 19, 67, 69), (27, 26, 65, 68), (19, 18, 66, 67), (26, 25, 64, 65), (81, 82, 83, 80), (85, 81, 80, 84), (87, 85, 84, 86), (89, 87, 86, 88), (91, 89, 88, 90), (93, 91, 90, 92), (95, 93, 92, 94), (97, 95, 94, 96), (99, 97, 96, 98), (101, 99, 98, 100), (103, 101, 100, 102), (105, 103, 102, 104), (107, 105, 104, 106), (109, 107, 106, 108), (111, 109, 108, 110), (82, 111, 110, 83), (17, 16, 80, 83), (145, 138, 137, 144), (3, 4, 123, 113), (11, 12, 126, 118), (4, 5, 124, 123), (12, 13, 119, 126), (5, 6, 125, 124), (13, 14, 127, 119), (6, 7, 114, 125), (14, 15, 120, 127), (7, 8, 115, 114), (0, 1, 121, 122), (15, 0, 122, 120), (8, 9, 116, 115), (1, 2, 112, 121), (9, 10, 117, 116), (2, 3, 113, 112), (128, 130, 131, 132, 133, 134, 135, 136, 137, 138, 139, 140, 141, 142, 143, 129), (147, 131, 130, 146), (148, 139, 138, 145), (149, 132, 131, 147), (150, 140, 139, 148), (151, 133, 132, 149), (152, 141, 140, 150), (153, 134, 133, 151), (154, 142, 141, 152), (155, 135, 134, 153), (156, 143, 142, 154), (157, 136, 135, 155), (159, 128, 129, 158), (158, 129, 143, 156), (144, 137, 136, 157), (146, 130, 128, 159), (112, 146, 159, 121), (116, 144, 157, 115), (122, 158, 156, 120), (121, 159, 158, 122), (115, 157, 155, 114), (120, 156, 154, 127), (114, 155, 153, 125), (127, 154, 152, 119), (125, 153, 151, 124), (119, 152, 150, 126), (124, 151, 149, 123), (126, 150, 148, 118), (123, 149, 147, 113), (118, 148, 145, 117), (113, 147, 146, 112), (117, 145, 144, 116), (163, 162, 160, 161), (167, 171, 170, 166), (163, 167, 166, 162), (160, 164, 165, 161), (161, 165, 167, 163), (162, 166, 164, 160), (169, 173, 175, 171), (164, 168, 169, 165), (165, 169, 171, 167), (166, 170, 168, 164), (174, 178, 176, 172), (170, 174, 172, 168), (171, 175, 174, 170), (168, 172, 173, 169), (179, 183, 182, 178), (175, 179, 178, 174), (172, 176, 177, 173), (173, 177, 179, 175), (181, 185, 187, 183), (176, 180, 181, 177), (177, 181, 183, 179), (178, 182, 180, 176), (187, 191, 190, 186), (182, 186, 184, 180), (183, 187, 186, 182), (180, 184, 185, 181), (191, 195, 194, 190), (184, 188, 189, 185), (185, 189, 191, 187), (186, 190, 188, 184), (195, 193, 192, 194), (188, 192, 193, 189), (189, 193, 195, 191), (190, 194, 192, 188), (199, 197, 196, 198), (203, 202, 206, 207), (199, 198, 202, 203), (196, 197, 201, 200), (197, 199, 203, 201), (198, 196, 200, 202), (205, 207, 211, 209), (200, 201, 205, 204), (201, 203, 207, 205), (202, 200, 204, 206), (210, 208, 212, 214), (206, 204, 208, 210), (207, 206, 210, 211), (204, 205, 209, 208), (215, 214, 218, 219), (211, 210, 214, 215), (208, 209, 213, 212), (209, 211, 215, 213), (217, 219, 223, 221), (212, 213, 217, 216), (213, 215, 219, 217), (214, 212, 216, 218), (223, 222, 226, 227), (218, 216, 220, 222), (219, 218, 222, 223), (216, 217, 221, 220), (227, 226, 230, 231), (220, 221, 225, 224), (221, 223, 227, 225), (222, 220, 224, 226), (231, 230, 228, 229), (224, 225, 229, 228), (225, 227, 231, 229), (226, 224, 228, 230)])
me_cylinder_001.polygons.foreach_set('material_index', [0, 0, 0, 0, 0, 0, 0, 0, 0, 0, 0, 0, 0, 0, 0, 0, 0, 1, 0, 0, 0, 0, 0, 0, 0, 0, 0, 0, 0, 0, 0, 0, 0, 0, 0, 0, 0, 0, 0, 0, 0, 0, 0, 0, 0, 0, 0, 0, 0, 1, 1, 1, 1, 1, 1, 1, 1, 1, 1, 1, 1, 1, 1, 1, 1, 1, 1, 1, 1, 1, 1, 1, 1, 1, 1, 1, 1, 1, 1, 1, 1, 0, 0, 0, 0, 0, 0, 0, 0, 0, 0, 0, 0, 0, 0, 0, 0, 0, 1, 0, 0, 0, 0, 0, 0, 0, 0, 0, 0, 0, 0, 0, 0, 0, 1, 1, 1, 1, 1, 1, 1, 1, 1, 1, 1, 1, 1, 1, 1, 1, 1, 1, 1, 1, 1, 1, 1, 1, 1, 1, 1, 1, 1, 1, 1, 1, 2, 2, 2, 2, 2, 2, 2, 2, 2, 2, 2, 2, 2, 2, 2, 2, 2, 2, 2, 2, 2, 2, 2, 2, 2, 2, 2, 2, 2, 2, 2, 2, 2, 2, 2, 2, 2, 2, 2, 2, 2, 2, 2, 2, 2, 2, 2, 2, 2, 2, 2, 2, 2, 2, 2, 2, 2, 2, 2, 2, 2, 2, 2, 2, 2, 2, 2, 2])
me_cylinder_001.materials.append(mat_metal)
me_cylinder_001.materials.append(mat_wood)
me_cylinder_001.materials.append(mat_leather)
me_cylinder_001.use_remesh_preserve_volume = False
me_cylinder_001.use_remesh_preserve_attributes = False
me_cylinder_001.use_mirror_vertex_groups = False
me_cylinder_001.update()
me_cylinder = bpy.data.meshes.new('Cylinder')
me_cylinder.from_pydata([(-0.02999, 0.2547, -0.06163), (-0.02999, -0.183, 0.1875), (0.02999, 0.2547, -0.06163), (0.02999, -0.183, 0.1875), (0.07241, 0.2337, -0.09849), (0.07241, -0.204, 0.1506), (0.07241, 0.204, -0.1506), (0.07241, -0.2337, 0.09849), (0.02999, 0.183, -0.1875), (0.02999, -0.2547, 0.06163), (-0.02999, 0.183, -0.1875), (-0.02999, -0.2547, 0.06163), (-0.07241, 0.204, -0.1506), (-0.07241, -0.2337, 0.09849), (-0.07241, 0.2337, -0.09849), (-0.07241, -0.204, 0.1506), (-0.03446, -0.3813, -0.1435), (-0.03446, -0.4955, -0.07851), (-0.03446, -0.07129, 0.4011), (-0.03446, -0.1855, 0.4661), (0.03446, -0.3813, -0.1435), (0.03446, -0.4955, -0.07851), (0.03446, -0.07129, 0.4011), (0.03446, -0.1855, 0.4661), (-0.07728, -0.1571, 0.2015), (-0.07728, -0.2535, 0.03215), (-0.07728, -0.4097, 0.121), (-0.07728, -0.3132, 0.2904), (0.07728, -0.2535, 0.03215), (0.07728, -0.1571, 0.2015), (0.07728, -0.3132, 0.2904), (0.07728, -0.4097, 0.121), (-0.009686, -0.4432, 0.0358), (-0.009686, -0.2571, 0.3628), (0.009686, -0.4432, 0.0358), (0.009686, -0.2571, 0.3628), (-0.04149, -0.3791, 0.1484), (-0.04149, -0.3212, 0.2501), (0.04149, -0.3212, 0.2501), (0.04149, -0.3791, 0.1484), (-0.04149, -1.676, 1.021), (-0.009686, -1.612, 1.134), (0.009687, -1.612, 1.134), (0.04149, -1.734, 0.9198), (0.009687, -1.798, 0.8071), (-0.009686, -1.798, 0.8071), (-0.04149, -1.734, 0.9198), (0.04149, -1.676, 1.021), (-0.04059, -0.4153, -0.1241), (-0.04059, -0.4614, -0.0979), (-0.04059, -0.1514, 0.4467), (-0.04059, -0.1054, 0.4205), (0.04059, -0.1514, 0.4467), (0.04059, -0.1054, 0.4205), (0.04059, -0.4614, -0.0979), (0.04059, -0.4153, -0.1241), (0.09102, -0.2667, 0.2639), (0.09102, -0.2037, 0.2281), (0.09102, -0.3631, 0.09451), (0.09102, -0.3001, 0.05867), (-0.09102, -0.3631, 0.09451), (-0.09102, -0.3001, 0.05867), (-0.09102, -0.2667, 0.2639), (-0.09102, -0.2037, 0.2281), (-0.02999, 0.3631, -0.1234), (0.02999, 0.3631, -0.1234), (0.07241, 0.3421, -0.1602), (0.07241, 0.3124, -0.2123), (0.02999, 0.2915, -0.2492), (-0.02999, 0.2915, -0.2492), (-0.07241, 0.3124, -0.2123), (-0.07241, 0.3421, -0.1602), (0.0379, 0.2054, -0.2222), (0.0379, 0.2502, -0.2477), (0.0915, 0.2767, -0.2011), (0.0915, 0.2319, -0.1756), (-0.0915, 0.2694, -0.1097), (-0.0915, 0.3142, -0.1352), (-0.0915, 0.2767, -0.2011), (-0.0915, 0.2319, -0.1756), (0.0915, 0.2694, -0.1097), (0.0915, 0.3142, -0.1352), (0.0379, 0.3407, -0.08862), (0.0379, 0.296, -0.06317), (-0.0379, 0.2054, -0.2222), (-0.0379, 0.2502, -0.2477), (-0.0379, 0.296, -0.06317), (-0.0379, 0.3407, -0.08862), (-0.009686, -2.156, 1.295), (-0.009686, -1.807, 1.245), (0.009687, -1.807, 1.245), (0.009687, -2.214, 1.193), (0.009687, -1.993, 0.9179), (-0.009686, -1.993, 0.9179), (-0.009686, -2.214, 1.193), (0.009687, -2.156, 1.295)], [], [(0, 1, 3, 2), (2, 3, 5, 4), (4, 5, 7, 6), (6, 7, 9, 8), (8, 9, 11, 10), (10, 11, 13, 12), (3, 1, 15, 13, 11, 9, 7, 5), (12, 13, 15, 14), (14, 15, 1, 0), (74, 73, 68, 67), (62, 27, 19, 50), (50, 19, 23, 52), (58, 31, 21, 54), (54, 21, 17, 49), (25, 28, 20, 16), (31, 26, 17, 21), (23, 19, 27, 30), (30, 27, 26, 31), (18, 22, 29, 24), (24, 29, 28, 25), (52, 23, 30, 56), (56, 30, 31, 58), (49, 17, 26, 60), (60, 26, 27, 62), (36, 37, 33, 35, 38, 39, 34, 32), (41, 40, 88, 89), (36, 32, 45, 46), (34, 39, 43, 44), (33, 37, 40, 41), (39, 38, 47, 43), (37, 36, 46, 40), (32, 34, 44, 45), (35, 33, 41, 42), (38, 35, 42, 47), (25, 61, 63, 24), (61, 60, 62, 63), (16, 48, 61, 25), (48, 49, 60, 61), (29, 57, 59, 28), (57, 56, 58, 59), (22, 53, 57, 29), (53, 52, 56, 57), (20, 55, 48, 16), (55, 54, 49, 48), (28, 59, 55, 20), (59, 58, 54, 55), (18, 51, 53, 22), (51, 50, 52, 53), (24, 63, 51, 18), (63, 62, 50, 51), (64, 65, 66, 67, 68, 69, 70, 71), (78, 77, 71, 70), (82, 81, 66, 65), (73, 85, 69, 68), (77, 87, 64, 71), (87, 82, 65, 64), (81, 74, 67, 66), (85, 78, 70, 69), (10, 12, 79, 84), (84, 79, 78, 85), (4, 6, 75, 80), (80, 75, 74, 81), (0, 2, 83, 86), (86, 83, 82, 87), (14, 0, 86, 76), (76, 86, 87, 77), (8, 10, 84, 72), (72, 84, 85, 73), (2, 4, 80, 83), (83, 80, 81, 82), (12, 14, 76, 79), (79, 76, 77, 78), (6, 8, 72, 75), (75, 72, 73, 74), (94, 91, 95, 88), (43, 47, 95, 91), (40, 46, 94, 88), (45, 44, 92, 93), (42, 41, 89, 90), (47, 42, 90, 95), (46, 45, 93, 94), (44, 43, 91, 92), (88, 95, 90, 89), (91, 94, 93, 92)])
me_cylinder.polygons.foreach_set('material_index', [1, 1, 1, 1, 1, 1, 0, 1, 1, 0, 0, 0, 0, 0, 0, 0, 0, 0, 0, 0, 0, 0, 0, 0, 0, 0, 0, 0, 0, 0, 0, 0, 0, 0, 0, 0, 0, 0, 0, 0, 0, 0, 0, 0, 0, 0, 0, 0, 0, 0, 0, 0, 0, 0, 0, 0, 0, 0, 0, 0, 0, 0, 0, 0, 0, 0, 0, 0, 0, 0, 0, 0, 0, 0, 0, 0, 0, 0, 0, 0, 0, 0, 0, 0])
me_cylinder.materials.append(mat_metal)
me_cylinder.materials.append(mat_leather)
me_cylinder.use_remesh_preserve_volume = False
me_cylinder.use_remesh_preserve_attributes = False
me_cylinder.use_mirror_vertex_groups = False
me_cylinder.update()
arm_armature = bpy.data.armatures.new('Armature')  # bones are not reproduced

# ---- objects
ob_armature = bpy.data.objects.new('Armature', arm_armature)
ob_tank = bpy.data.objects.new('Tank', me_cube_001)
ob_shield = bpy.data.objects.new('Shield', me_cylinder_001)
ob_sword = bpy.data.objects.new('Sword', me_cylinder)

# ---- transforms, parenting, visibility, modifiers, constraints
ob_armature.location = (0.01013, 0.0007806, 2.378)
ob_armature.scale = (1.108, 1.108, 1.108)
ob_armature.show_in_front = True
ob_armature.lineart.crease_threshold = 0.0
ob_tank.parent = ob_armature
ob_tank.matrix_parent_inverse = Matrix(((0.9023, 0.0, 0.0, -0.009142), (0.0, 0.9023, 0.0, -0.0007044), (0.0, 0.0, 0.9023, -2.146), (0.0, 0.0, 0.0, 1.0)))
ob_tank.location = (0.0, 0.0, 0.0)
ob_tank.lineart.crease_threshold = 0.0
_vg = ob_tank.vertex_groups.new(name='Hips')
for _i, _w in zip([24, 25, 26, 27, 28, 29, 30, 31, 32, 33, 34, 35, 36, 37, 38, 39, 40, 41, 42, 43, 44, 45, 46, 47, 171, 172, 173, 174, 175, 176, 177, 178, 179, 180, 181, 182, 183, 184, 185, 186, 187, 188, 189, 190, 191, 192, 193, 194], [0.6683, 0.1672, 0.1682, 0.6722, 0.1693, 0.681, 0.1659, 0.6799, 0.201, 0.1678, 0.2659, 0.2151, 0.2725, 0.2056, 0.2816, 0.2212, 0.0873, 0.09525, 0.07428, 0.07761, 0.07219, 0.07534, 0.08818, 0.09626, 0.7737, 0.7605, 0.1372, 0.1391, 0.7674, 0.771, 0.1426, 0.1436, 0.5713, 0.5352, 0.3262, 0.3452, 0.288, 0.5398, 0.2896, 0.1997, 0.03123, 0.03703, 0.04839, 0.04313, 0.02536, 0.03288, 0.04362, 0.03639]): _vg.add([_i], _w, 'REPLACE')
_vg = ob_tank.vertex_groups.new(name='Chest')
for _i, _w in zip([24, 25, 26, 27, 28, 29, 30, 31, 32, 33, 34, 35, 37, 39, 40, 41, 42, 43, 44, 45, 46, 47, 171, 172, 173, 174, 175, 176, 177, 178, 187, 188, 189, 190, 191, 192, 193, 194], [0.1521, 0.7019, 0.6752, 0.1517, 0.7026, 0.1514, 0.6795, 0.1478, 0.0009209, 0.004281, 0.003172, 0.01005, 0.002895, 0.006244, 0.5951, 0.6008, 0.505, 0.4823, 0.5004, 0.4768, 0.5945, 0.6005, 0.1057, 0.1094, 0.7521, 0.7537, 0.1115, 0.112, 0.7441, 0.7503, 0.615, 0.6208, 0.5334, 0.5229, 0.6156, 0.6209, 0.529, 0.5151]): _vg.add([_i], _w, 'REPLACE')
_vg = ob_tank.vertex_groups.new(name='Neck')
for _i, _w in zip([25, 26, 28, 30, 40, 41, 42, 43, 44, 45, 46, 47, 173, 174, 177, 178, 187, 188, 189, 190, 191, 192, 193, 194], [0.09234, 0.1202, 0.09211, 0.1199, 0.2985, 0.283, 0.4051, 0.4237, 0.4128, 0.4325, 0.2994, 0.2835, 0.08827, 0.08335, 0.08994, 0.08381, 0.3368, 0.3277, 0.4086, 0.422, 0.3397, 0.3296, 0.4153, 0.4339]): _vg.add([_i], _w, 'REPLACE')
_vg = ob_tank.vertex_groups.new(name='Head')
_vg.add([90, 91, 92, 93, 94, 95, 96, 97, 98, 99, 100, 101, 102, 103, 104, 105, 106, 107, 108, 109, 110, 111, 112, 113, 114, 115, 116, 117, 118, 119, 120, 121, 122, 123, 124, 125, 126, 127, 128, 129, 130, 131, 132, 133, 134, 135, 136, 137, 138, 139, 140, 141, 142, 143, 144, 145, 146, 147, 148, 149, 150, 151, 152, 153, 154, 155, 156, 157, 158, 159, 160, 161, 162, 163, 164, 165, 166, 167, 168, 169, 170, 357, 358, 359, 360, 361, 362, 363, 364, 365, 366, 367, 368, 369, 370, 371, 372, 373, 374, 375, 376, 377, 378, 379, 380, 381, 382, 383, 384, 385, 386, 387, 388, 389, 390, 391, 392, 393, 394, 395, 396, 397, 398, 399, 400, 401, 402, 403, 404, 405, 406, 407, 408, 409, 410, 411, 412, 413, 414, 415, 416, 417, 418, 419, 420, 421, 422, 423, 424, 425, 426, 427, 428, 429, 430, 431, 432, 433, 434, 435, 436, 437, 438, 439, 440, 441, 442, 443, 444, 445, 446, 447, 448, 449, 450, 451, 452, 453, 454, 455, 456, 457, 458, 459, 460, 461, 462, 463, 464, 465, 466, 467, 468, 469, 470, 471, 472, 473, 474, 475, 476, 477, 478, 479, 480, 481, 482, 483, 484, 485, 486, 487, 488, 489, 490, 491, 492, 493, 494, 495, 496, 497, 498, 499, 500, 501, 502, 503, 504, 505, 506, 507, 508, 509, 510, 511, 512, 513, 514, 515, 516, 517, 518, 519, 520, 521, 522, 523, 524, 525, 526, 527, 528, 529, 530, 531, 532, 533, 534, 535, 536, 537, 538, 539, 540, 541, 542, 543, 544, 545, 546], 1.0, 'REPLACE')
_vg = ob_tank.vertex_groups.new(name='Shouler.L')
for _i, _w in zip([261, 262, 263, 264, 265, 266, 267, 268, 269, 270, 271, 272, 273, 274, 275, 276, 289, 290, 291, 292, 293, 294, 295, 296], [0.9284, 0.9551, 0.9243, 0.9521, 0.9479, 0.899, 0.949, 0.8944, 0.7869, 0.1058, 0.769, 0.4779, 0.4739, 0.1125, 0.1551, 0.1614, 0.9808, 0.9868, 0.991, 0.9856, 0.9891, 0.981, 0.9917, 0.987]): _vg.add([_i], _w, 'REPLACE')
_vg = ob_tank.vertex_groups.new(name='Arm.L')
for _i, _w in zip([261, 262, 263, 264, 265, 266, 267, 268, 269, 270, 271, 272, 273, 274, 275, 276, 277, 278, 279, 280, 281, 282, 283, 284, 286, 287], [0.06624, 0.03354, 0.06984, 0.03893, 0.04687, 0.09346, 0.0447, 0.09735, 0.1992, 0.8274, 0.2147, 0.4897, 0.4903, 0.8174, 0.7451, 0.7338, 0.07023, 0.06585, 0.08405, 0.08691, 0.04728, 0.06322, 0.06637, 0.05264, 0.002069, 0.005974]): _vg.add([_i], _w, 'REPLACE')
_vg = ob_tank.vertex_groups.new(name='Hand.L')
for _i, _w in zip([270, 272, 273, 274, 275, 276, 277, 278, 279, 280, 281, 282, 283, 284, 285, 286, 287, 288, 297, 298, 299, 300, 301, 302, 303, 304, 305, 306, 307, 308], [0.06681, 0.01481, 0.02162, 0.07007, 0.0998, 0.1048, 0.9148, 0.9203, 0.9047, 0.9003, 0.9411, 0.9283, 0.9239, 0.9361, 0.9767, 0.9703, 0.9678, 0.9722, 0.9944, 0.9991, 0.9976, 0.999, 0.9929, 0.9971, 0.9917, 0.9987, 0.9963, 0.9987, 0.9928, 0.9968]): _vg.add([_i], _w, 'REPLACE')
_vg = ob_tank.vertex_groups.new(name='Shouler.R')
for _i, _w in zip([309, 310, 311, 312, 313, 314, 315, 316, 317, 318, 319, 320, 321, 322, 323, 324, 337, 338, 339, 340, 341, 342, 343, 344], [0.9003, 0.9532, 0.8895, 0.9477, 0.9453, 0.8843, 0.945, 0.8737, 0.7865, 0.1048, 0.7685, 0.4777, 0.4737, 0.1111, 0.155, 0.1612, 0.9735, 0.9821, 0.9898, 0.9844, 0.9847, 0.9727, 0.9902, 0.9853]): _vg.add([_i], _w, 'REPLACE')
_vg = ob_tank.vertex_groups.new(name='Arm.R')
for _i, _w in zip([309, 310, 311, 312, 313, 314, 315, 316, 317, 318, 319, 320, 321, 322, 323, 324, 325, 326, 327, 328, 329, 330, 331, 332, 334, 335, 342], [0.09219, 0.0371, 0.1019, 0.04696, 0.05084, 0.107, 0.05108, 0.1165, 0.1996, 0.8283, 0.2152, 0.4899, 0.4905, 0.8187, 0.7452, 0.7339, 0.07025, 0.06586, 0.08415, 0.08704, 0.04729, 0.06329, 0.06646, 0.05265, 0.002125, 0.006049, 0.0003316]): _vg.add([_i], _w, 'REPLACE')
_vg = ob_tank.vertex_groups.new(name='Hand.R')
for _i, _w in zip([318, 320, 321, 322, 323, 324, 325, 326, 327, 328, 329, 330, 331, 332, 333, 334, 335, 336, 345, 346, 347, 348, 349, 350, 351, 352, 353, 354, 355, 356], [0.06689, 0.01484, 0.02165, 0.07019, 0.09981, 0.1048, 0.9148, 0.9203, 0.9047, 0.9003, 0.9411, 0.9283, 0.9239, 0.9361, 0.9767, 0.9703, 0.9678, 0.9722, 0.9944, 0.9991, 0.9976, 0.999, 0.9929, 0.9971, 0.9917, 0.9987, 0.9963, 0.9987, 0.9928, 0.9968]): _vg.add([_i], _w, 'REPLACE')
_vg = ob_tank.vertex_groups.new(name='Thigh.L')
for _i, _w in zip([0, 1, 2, 3, 4, 5, 6, 7, 8, 9, 10, 11, 12, 13, 14, 15, 16, 17, 18, 19, 20, 21, 22, 23, 28, 29, 30, 31, 32, 33, 34, 35, 36, 37, 38, 39, 48, 49, 50, 51, 52, 53, 54, 55, 57, 69, 171, 176, 179, 180, 181, 182, 183, 184, 185, 186], [0.9775, 0.9643, 0.9765, 0.9793, 0.9676, 0.9528, 0.9539, 0.9686, 0.8328, 0.1947, 0.2005, 0.8308, 0.8256, 0.2005, 0.195, 0.829, 0.8382, 0.193, 0.1988, 0.8292, 0.1941, 0.8445, 0.8378, 0.2009, 0.01469, 0.1368, 0.01187, 0.1382, 0.04185, 0.005008, 0.02984, 0.003312, 0.6573, 0.7371, 0.6502, 0.721, 0.01789, 0.008732, 0.00374, 0.01366, 0.008732, 0.005108, 0.0123, 0.01906, 0.001823, 0.001736, 0.08068, 0.0789, 0.3219, 0.08899, 0.08564, 0.5422, 0.131, 0.335, 0.5945, 0.09832]): _vg.add([_i], _w, 'REPLACE')
_vg = ob_tank.vertex_groups.new(name='Lower Leg.L')
for _i, _w in zip([1, 4, 5, 6, 7, 8, 9, 10, 11, 12, 13, 14, 15, 16, 17, 18, 19, 20, 21, 22, 23, 48, 49, 50, 51, 52, 53, 54, 55, 56, 57, 58, 59, 60, 61, 62, 63, 64, 65, 66, 67, 68, 69, 70, 71, 72, 73, 74, 75, 76, 77, 81, 82, 83, 86, 87], [0.01766, 0.01184, 0.04077, 0.03957, 0.01123, 0.1599, 0.7697, 0.7533, 0.1598, 0.1717, 0.7896, 0.7905, 0.1674, 0.1578, 0.789, 0.79, 0.1679, 0.7653, 0.1477, 0.1518, 0.7412, 0.6303, 0.9044, 0.8784, 0.5689, 0.6695, 0.9137, 0.8517, 0.3777, 0.2556, 0.5027, 0.8947, 0.5428, 0.4832, 0.859, 0.4824, 0.5204, 0.3869, 0.1666, 0.4795, 0.9035, 0.8219, 0.3119, 0.2512, 0.853, 0.7914, 0.1456, 0.2259, 0.8575, 0.7755, 0.1423, 0.01702, 0.008774, 0.06892, 0.07142, 0.01902]): _vg.add([_i], _w, 'REPLACE')
_vg = ob_tank.vertex_groups.new(name='Foot.L')
for _i, _w in zip([9, 10, 20, 23, 48, 49, 50, 51, 52, 53, 54, 55, 56, 57, 58, 59, 60, 61, 62, 63, 64, 65, 66, 67, 68, 69, 70, 71, 72, 73, 74, 75, 76, 77, 78, 79, 80, 81, 82, 83, 84, 85, 86, 87, 88, 89], [0.02117, 0.04242, 0.03119, 0.05789, 0.3357, 0.06626, 0.09477, 0.3993, 0.3012, 0.05872, 0.1172, 0.5878, 0.7429, 0.4714, 0.08466, 0.4556, 0.5155, 0.1226, 0.5162, 0.4785, 0.592, 0.8321, 0.5004, 0.07755, 0.1541, 0.6623, 0.7395, 0.1384, 0.2014, 0.8479, 0.7672, 0.135, 0.2149, 0.8495, 0.9767, 0.9962, 1.004, 0.9661, 0.9694, 0.9288, 0.9997, 0.9954, 0.9265, 0.9646, 0.9978, 0.9987]): _vg.add([_i], _w, 'REPLACE')
_vg = ob_tank.vertex_groups.new(name='Thigh.R')
for _i, _w in zip([24, 25, 26, 27, 32, 33, 34, 35, 36, 37, 38, 39, 171, 172, 175, 179, 180, 181, 182, 183, 184, 185, 186, 229, 230, 231, 232, 233, 234, 235, 236, 237, 238, 239, 240, 241, 242, 243, 244, 245, 246, 247, 248, 249, 250, 251, 252, 253, 254, 255, 256, 257, 258, 259, 260], [0.1483, 0.02007, 0.01534, 0.1415, 0.7242, 0.7739, 0.6637, 0.7236, 0.036, 0.00372, 0.0296, 0.001842, 0.003158, 0.0926, 0.08261, 0.09251, 0.3605, 0.5668, 0.09141, 0.5612, 0.1124, 0.0982, 0.6815, 0.01413, 0.007243, 0.00749, 0.01323, 0.01573, 0.008373, 0.006101, 0.01225, 0.1965, 0.843, 0.8535, 0.1849, 0.833, 0.1945, 0.1841, 0.8462, 0.8221, 0.204, 0.2055, 0.8216, 0.827, 0.2058, 0.2039, 0.8259, 0.9714, 0.9634, 0.9778, 0.9805, 0.9838, 0.9793, 0.9852, 0.9867]): _vg.add([_i], _w, 'REPLACE')
_vg = ob_tank.vertex_groups.new(name='Lower Leg.R')
for _i, _w in zip([197, 198, 201, 202, 207, 208, 209, 210, 211, 212, 213, 214, 215, 216, 217, 218, 219, 220, 221, 222, 223, 224, 225, 226, 227, 228, 229, 230, 231, 232, 233, 234, 235, 236, 237, 238, 239, 240, 241, 242, 243, 244, 245, 246, 247, 248, 249, 250, 251, 252, 253, 254], [0.02024, 0.0643, 0.06241, 0.009902, 0.1315, 0.781, 0.8553, 0.2226, 0.1477, 0.7818, 0.8563, 0.2434, 0.2699, 0.8282, 0.9, 0.474, 0.1176, 0.3833, 0.5329, 0.4755, 0.8499, 0.4742, 0.5422, 0.8982, 0.4999, 0.2479, 0.3591, 0.8589, 0.9099, 0.6582, 0.5593, 0.8693, 0.9081, 0.6325, 0.7454, 0.1469, 0.1395, 0.7763, 0.1643, 0.7949, 0.7994, 0.1503, 0.1737, 0.7798, 0.7838, 0.1755, 0.163, 0.7455, 0.7575, 0.1659, 0.006028, 0.02126]): _vg.add([_i], _w, 'REPLACE')
_vg = ob_tank.vertex_groups.new(name='Foot.R')
for _i, _w in zip([195, 196, 197, 198, 199, 200, 201, 202, 203, 204, 205, 206, 207, 208, 209, 210, 211, 212, 213, 214, 215, 216, 217, 218, 219, 220, 221, 222, 223, 224, 225, 226, 227, 228, 229, 230, 231, 232, 233, 234, 235, 236, 237, 240, 250, 251], [0.9998, 0.9982, 0.9638, 0.9335, 0.9953, 0.9991, 0.9356, 0.9691, 0.9751, 1.003, 0.997, 0.9809, 0.8614, 0.2105, 0.1367, 0.7698, 0.8454, 0.2102, 0.1356, 0.7483, 0.7083, 0.1499, 0.08012, 0.5043, 0.8811, 0.5947, 0.4659, 0.523, 0.1299, 0.5244, 0.4563, 0.08214, 0.4765, 0.7507, 0.6088, 0.1125, 0.06136, 0.3102, 0.4079, 0.1015, 0.06389, 0.3363, 0.05812, 0.02757, 0.04732, 0.02721]): _vg.add([_i], _w, 'REPLACE')
_m = ob_tank.modifiers.new('Armature', 'ARMATURE')
_m.object = ob_armature
ob_shield.parent = ob_armature
ob_shield.matrix_parent_inverse = Matrix(((0.8981, -1.351e-07, 8.134e-08, 1.558), (-2.712e-05, -0.4655, -0.773, 1.015), (-1.633e-05, 0.773, -0.4655, 1.335), (0.0, 0.0, 0.0, 1.0)))
ob_shield.location = (-2.11, -0.4036, 2.199)
ob_shield.lineart.crease_threshold = 0.0
ob_sword.parent = ob_armature
ob_sword.matrix_parent_inverse = Matrix(((0.8981, -1.351e-07, 8.138e-08, -1.558), (-2.706e-05, -0.4655, -0.773, 1.015), (-1.621e-05, 0.773, -0.4655, 1.335), (0.0, 0.0, 0.0, 1.0)))
ob_sword.location = (1.754, -0.5601, 1.956)
ob_sword.lineart.crease_threshold = 0.0

# ---- collection membership
col_collection_1.objects.link(ob_armature)
col_collection_1.objects.link(ob_tank)
col_collection_1.objects.link(ob_shield)
col_collection_1.objects.link(ob_sword)

# ---- scene / render settings (as saved in the file)
scene.frame_start = 0; scene.frame_end = 200; scene.frame_set(0)
scene.render.engine = 'BLENDER_EEVEE_NEXT'
scene.render.image_settings.file_format = 'FFMPEG'
scene.render.image_settings.color_mode = 'RGB'
scene.render.image_settings.compression = 5
scene.render.resolution_x = 720
scene.render.resolution_y = 540
scene.render.fps = 60
scene.render.dither_intensity = 0.0
scene.cycles.use_denoising = False
scene.cycles.samples = 800
scene.cycles.sampling_pattern = 'TABULATED_SOBOL'
scene.cycles.use_adaptive_sampling = False
scene.cycles.use_light_tree = False
scene.cycles.blur_glossy = 0.0
scene.cycles.max_bounces = 4
scene.cycles.sample_clamp_indirect = 0.0
scene.cycles.debug_use_hair_bvh = False
scene.cycles.debug_bvh_time_steps = 16
scene.view_settings.view_transform = 'Standard'
scene.unit_settings.scale_length = 0.01
bpy.context.view_layer.update()

# ---- added for rendering (the .blend has no active camera and no usable light): camera, sun
cam_auto = bpy.data.cameras.new('AutoCamera')
cam_auto.lens = 50.0
cam_auto.sensor_width = 36.0
cam_auto.clip_end = 1000.0
ob_auto_camera = bpy.data.objects.new('AutoCamera', cam_auto)
scene.collection.objects.link(ob_auto_camera)
ob_auto_camera.location = (7.87585, -10.5247, 9.4201)
ob_auto_camera.rotation_euler = (1.09748, -7.21219e-08, 0.694738)
scene.camera = ob_auto_camera
light_auto_sun = bpy.data.lights.new('AutoSun', 'SUN')
light_auto_sun.energy = 3.0
light_auto_sun.angle = 0.0523599
ob_auto_sun = bpy.data.objects.new('AutoSun', light_auto_sun)
scene.collection.objects.link(ob_auto_sun)
ob_auto_sun.rotation_euler = (0.872665, 0.174533, 0.523599)
bpy.context.view_layer.update()
